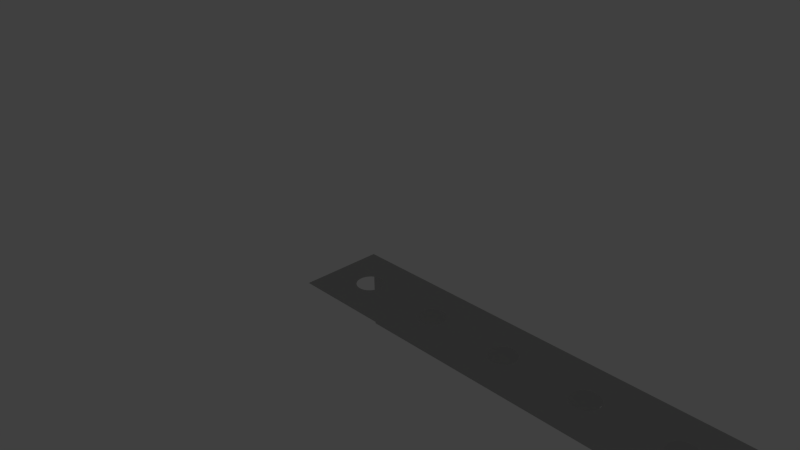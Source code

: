 # Source: beam.type_angle__.h_.02__.l_.16__.w_.02__.thick_.003__bore.d_.0063.blend  (saved by Blender 2.74.0; exported with 4.5.12 LTS)
import bpy
from mathutils import Matrix  # noqa: F401  (used for matrix-valued properties, if any)

bpy.ops.wm.read_factory_settings(use_empty=True)
scene = bpy.context.scene
scene.name = 'Scene'

# ---- collections
col_collection_1 = bpy.data.collections.new('Collection 1'); scene.collection.children.link(col_collection_1)
col_collection_11 = bpy.data.collections.new('Collection 11'); scene.collection.children.link(col_collection_11)

# ---- materials (node trees are filled in below, after node groups)
mat_rubber = bpy.data.materials.new('rubber')
mat_rubber.alpha_threshold = 0.0
mat_rubber.diffuse_color = (0.04667, 0.04519, 0.04667, 1.0)
mat_rubber.roughness = 0.5
mat_rubber.line_color = (0.0, 0.0, 0.0, 1.0)
mat_silver_000 = bpy.data.materials.new('Silver.000')
mat_silver_000.alpha_threshold = 0.0
mat_silver_000.diffuse_color = (0.3113, 0.3931, 0.28, 1.0)
mat_silver_000.roughness = 0.5
mat_silver_000.line_color = (0.0, 0.0, 0.0, 1.0)

# ---- material node trees
mat_rubber.use_nodes = True; mat_rubber.node_tree.nodes.clear()
_N = mat_rubber.node_tree.nodes; _L = mat_rubber.node_tree.links
n0 = _N.new('ShaderNodeBsdfTranslucent'); n0.name = 'Translucent BSDF'; n0.location = (-178, 226)
n0.width = 150
n1 = _N.new('ShaderNodeBsdfDiffuse'); n1.name = 'Diffuse BSDF'; n1.location = (-187, 341)
n2 = _N.new('ShaderNodeRGB'); n2.name = 'RGB'; n2.location = (-552, 376)
n2.outputs[0].default_value = (0.08186, 0.08019, 0.08354, 1.0)
n3 = _N.new('ShaderNodeOutputMaterial'); n3.name = 'Material Output'; n3.location = (300, 300)
n3.width = 120
n4 = _N.new('ShaderNodeAddShader'); n4.name = 'Add Shader'; n4.location = (43, 316)
n4.width = 150
n5 = _N.new('ShaderNodeMix'); n5.name = 'Mix'; n5.location = (-355, 255)
n5.width = 100
n5.data_type = 'RGBA'
n5.inputs[0].default_value = 0.2
n5.inputs[7].default_value = (1.0, 1.0, 1.0, 1.0)
_L.new(n1.outputs[0], n4.inputs[0])
_L.new(n0.outputs[0], n4.inputs[1])
_L.new(n2.outputs[0], n1.inputs[0])
_L.new(n2.outputs[0], n5.inputs[6])
_L.new(n4.outputs[0], n3.inputs[0])
_L.new(n5.outputs[2], n0.inputs[0])
n3.is_active_output = True
mat_silver_000.use_nodes = True; mat_silver_000.node_tree.nodes.clear()
_N = mat_silver_000.node_tree.nodes; _L = mat_silver_000.node_tree.links
n0 = _N.new('ShaderNodeBsdfDiffuse'); n0.name = 'Diffuse BSDF'; n0.location = (-100, 300)
n0.inputs[0].default_value = (0.5596, 0.5596, 0.5596, 1.0)
n1 = _N.new('ShaderNodeBsdfAnisotropic'); n1.name = 'Glossy BSDF'; n1.location = (-95, 193)
n1.distribution = 'BECKMANN'
n1.inputs[0].default_value = (0.4869, 0.4869, 0.4869, 1.0)
n1.inputs[1].default_value = 0.4472
n2 = _N.new('ShaderNodeMixShader'); n2.name = 'Mix Shader'; n2.location = (100, 300)
n2.width = 150
n2.inputs[0].default_value = 0.9
n3 = _N.new('ShaderNodeOutputMaterial'); n3.name = 'Material Output'; n3.location = (457, 312)
n3.width = 120
n4 = _N.new('ShaderNodeBsdfSheen'); n4.name = 'Velvet BSDF'; n4.location = (61, 404)
n4.width = 150
n4.distribution = 'ASHIKHMIN'
n4.inputs[0].default_value = (0.7725, 0.8, 0.7246, 1.0)
n4.inputs[1].default_value = 1.0
n5 = _N.new('ShaderNodeMixShader'); n5.name = 'Mix Shader.001'; n5.location = (274, 363)
n5.width = 150
n5.inputs[0].default_value = 0.9
_L.new(n2.outputs[0], n5.inputs[2])
_L.new(n0.outputs[0], n2.inputs[1])
_L.new(n1.outputs[0], n2.inputs[2])
_L.new(n5.outputs[0], n3.inputs[0])
_L.new(n4.outputs[0], n5.inputs[1])
n3.is_active_output = True

# ---- world
world_world = bpy.data.worlds.new('World'); scene.world = world_world
world_world.color = (0.05088, 0.05088, 0.05088)
world_world.use_sun_shadow = False
world_world.sun_shadow_jitter_overblur = 0.0
world_world.cycles.sampling_method = 'MANUAL'
world_world.cycles.sample_map_resolution = 256

# ---- cameras
cam_camera = bpy.data.cameras.new('Camera')
cam_camera.clip_end = 1e+05
cam_camera.lens = 35.0
cam_camera.sensor_width = 32.0
cam_camera.sensor_height = 18.0
cam_camera.ortho_scale = 7.314
cam_camera.dof.focus_distance = 0.0

# ---- lights
light_lamp = bpy.data.lights.new('Lamp', 'POINT')
light_lamp.transmission_factor = 0.0
light_lamp.cutoff_distance = 30.0
light_lamp.energy = 100.0
light_lamp.shadow_buffer_clip_start = 1.001
light_lamp.shadow_soft_size = 0.1
light_lamp.shadow_maximum_resolution = 0.006
light_lamp.use_absolute_resolution = True
light_lamp.cycles.use_multiple_importance_sampling = False

# ---- meshes
me_cube_003 = bpy.data.meshes.new('Cube.003')
me_cube_003.from_pydata([(-6.527e-05, 10.0, 3.15), (6.527e-05, -10.0, 3.15), (0.6145, 10.0, 3.089), (0.6146, -10.0, 3.089), (1.205, 10.0, 2.91), (1.206, -10.0, 2.91), (1.75, 10.0, 2.619), (1.75, -10.0, 2.619), (2.227, 10.0, 2.227), (2.227, -10.0, 2.227), (2.619, 10.0, 1.75), (2.619, -10.0, 1.75), (2.91, 10.0, 1.205), (2.91, -10.0, 1.205), (3.089, 10.0, 0.6145), (3.09, -10.0, 0.6145), (3.15, 10.0, 6.951e-07), (3.15, -10.0, -2.573e-06), (3.089, 10.0, -0.6145), (3.09, -10.0, -0.6145), (2.91, 10.0, -1.205), (2.91, -10.0, -1.205), (2.619, 10.0, -1.75), (2.619, -10.0, -1.75), (2.227, 10.0, -2.227), (2.227, -10.0, -2.227), (1.75, 10.0, -2.619), (1.75, -10.0, -2.619), (1.205, 10.0, -2.91), (1.206, -10.0, -2.91), (0.6145, 10.0, -3.089), (0.6146, -10.0, -3.089), (-6.63e-05, 10.0, -3.15), (6.424e-05, -10.0, -3.15), (-0.6146, 10.0, -3.089), (-0.6145, -10.0, -3.089), (-1.206, 10.0, -2.91), (-1.205, -10.0, -2.91), (-1.75, 10.0, -2.619), (-1.75, -10.0, -2.619), (-2.227, 10.0, -2.227), (-2.227, -10.0, -2.227), (-2.619, 10.0, -1.75), (-2.619, -10.0, -1.75), (-2.91, 10.0, -1.205), (-2.91, -10.0, -1.205), (-3.09, 10.0, -0.6145), (-3.089, -10.0, -0.6145), (-3.15, 10.0, 6.951e-07), (-3.15, -10.0, -2.573e-06), (-3.09, 10.0, 0.6145), (-3.089, -10.0, 0.6145), (-2.91, 10.0, 1.205), (-2.91, -10.0, 1.205), (-2.619, 10.0, 1.75), (-2.619, -10.0, 1.75), (-2.227, 10.0, 2.227), (-2.227, -10.0, 2.227), (-1.75, 10.0, 2.619), (-1.75, -10.0, 2.619), (-1.206, 10.0, 2.91), (-1.205, -10.0, 2.91), (-0.6146, 10.0, 3.089), (-0.6145, -10.0, 3.089)], [], [(0, 1, 3, 2), (2, 3, 5, 4), (4, 5, 7, 6), (6, 7, 9, 8), (8, 9, 11, 10), (10, 11, 13, 12), (12, 13, 15, 14), (14, 15, 17, 16), (16, 17, 19, 18), (18, 19, 21, 20), (20, 21, 23, 22), (22, 23, 25, 24), (24, 25, 27, 26), (26, 27, 29, 28), (28, 29, 31, 30), (30, 31, 33, 32), (32, 33, 35, 34), (34, 35, 37, 36), (36, 37, 39, 38), (38, 39, 41, 40), (40, 41, 43, 42), (42, 43, 45, 44), (44, 45, 47, 46), (46, 47, 49, 48), (48, 49, 51, 50), (50, 51, 53, 52), (52, 53, 55, 54), (54, 55, 57, 56), (56, 57, 59, 58), (58, 59, 61, 60), (3, 1, 63, 61, 59, 57, 55, 53, 51, 49, 47, 45, 43, 41, 39, 37, 35, 33, 31, 29, 27, 25, 23, 21, 19, 17, 15, 13, 11, 9, 7, 5), (62, 63, 1, 0), (60, 61, 63, 62), (0, 2, 4, 6, 8, 10, 12, 14, 16, 18, 20, 22, 24, 26, 28, 30, 32, 34, 36, 38, 40, 42, 44, 46, 48, 50, 52, 54, 56, 58, 60, 62)])
me_cube_003.materials.append(mat_rubber)
me_cube_003.use_remesh_preserve_volume = False
me_cube_003.use_remesh_preserve_attributes = False
me_cube_003.use_mirror_vertex_groups = False
me_cube_003.update()
me_winkel_020_020_160 = bpy.data.meshes.new('Winkel_020_020_160')
me_winkel_020_020_160.from_pydata([(0.0, -20.0, 0.0), (160.0, -20.0, 0.0), (2.842e-14, -1.776e-15, 20.0), (2.842e-14, -1.776e-15, 1.776e-15), (160.0, -1.776e-15, 1.776e-15), (160.0, 8.742e-07, 20.0)], [], [(3, 2, 5, 4), (3, 4, 1, 0)])
me_winkel_020_020_160.materials.append(mat_silver_000)
me_winkel_020_020_160.use_remesh_preserve_volume = False
me_winkel_020_020_160.use_remesh_preserve_attributes = False
me_winkel_020_020_160.use_mirror_vertex_groups = False
me_winkel_020_020_160.update()

# ---- objects
ob_hole_for_tapping_m4_001 = bpy.data.objects.new('Hole_for_tapping_M4.001', me_cube_003)
ob_hole_for_tapping_m4 = bpy.data.objects.new('Hole_for_tapping_M4', me_cube_003)
ob_winkel_020_020_160 = bpy.data.objects.new('Winkel_020_020_160', me_winkel_020_020_160)
ob_lamp = bpy.data.objects.new('Lamp', light_lamp)
ob_camera = bpy.data.objects.new('Camera', cam_camera)

# ---- transforms, parenting, visibility, modifiers, constraints
ob_hole_for_tapping_m4_001.location = (10.0, 4.371e-07, -10.0)
ob_hole_for_tapping_m4_001.rotation_euler = (0.0, -0.0, 6.283)
ob_hole_for_tapping_m4_001.visible_camera = False
ob_hole_for_tapping_m4_001.visible_diffuse = False
ob_hole_for_tapping_m4_001.visible_glossy = False
ob_hole_for_tapping_m4_001.visible_transmission = False
ob_hole_for_tapping_m4_001.visible_shadow = False
ob_hole_for_tapping_m4_001.display_type = 'WIRE'
ob_hole_for_tapping_m4_001.show_wire = True
ob_hole_for_tapping_m4_001.show_in_front = True
ob_hole_for_tapping_m4_001.lineart.crease_threshold = 0.0
_m = ob_hole_for_tapping_m4_001.modifiers.new('Array', 'ARRAY')
_m.fit_type = 'FIT_LENGTH'
_m.count = 3
_m.fit_length = 640.0
_m.use_constant_offset = True
_m.constant_offset_displace = (20.0, 0.0, 0.0)
_m.use_relative_offset = False
ob_hole_for_tapping_m4.location = (10.0, -10.0, 0.0)
ob_hole_for_tapping_m4.rotation_euler = (1.571, -3.036e-06, 6.283)
ob_hole_for_tapping_m4.visible_camera = False
ob_hole_for_tapping_m4.visible_diffuse = False
ob_hole_for_tapping_m4.visible_glossy = False
ob_hole_for_tapping_m4.visible_transmission = False
ob_hole_for_tapping_m4.visible_shadow = False
ob_hole_for_tapping_m4.display_type = 'WIRE'
ob_hole_for_tapping_m4.show_wire = True
ob_hole_for_tapping_m4.show_in_front = True
ob_hole_for_tapping_m4.lineart.crease_threshold = 0.0
_m = ob_hole_for_tapping_m4.modifiers.new('Array', 'ARRAY')
_m.fit_type = 'FIT_LENGTH'
_m.count = 3
_m.fit_length = 640.0
_m.use_constant_offset = True
_m.constant_offset_displace = (20.0, 0.0, 0.0)
_m.use_relative_offset = False
ob_winkel_020_020_160.location = (0.0, 0.0, 0.0)
ob_winkel_020_020_160.rotation_euler = (1.571, -0.0, 0.0)
ob_winkel_020_020_160.lineart.crease_threshold = 0.0
_m = ob_winkel_020_020_160.modifiers.new('Solidify', 'SOLIDIFY')
_m.show_render = False
_m.thickness = 3.0
_m.use_even_offset = True
_m.nonmanifold_thickness_mode = 'FIXED'
_m.nonmanifold_merge_threshold = 0.0003
_m = ob_winkel_020_020_160.modifiers.new('Boolean', 'BOOLEAN')
_m.object = ob_hole_for_tapping_m4_001
_m.solver = 'FAST'
_m = ob_winkel_020_020_160.modifiers.new('Boolean.001', 'BOOLEAN')
_m.object = ob_hole_for_tapping_m4
_m.solver = 'FAST'
ob_lamp.location = (77.45, 19.1, 112.2)
ob_lamp.rotation_euler = (0.6503, 0.05522, 1.866)
ob_lamp.scale = (19.0, 19.0, 19.0)
ob_lamp.lock_rotations_4d = False
ob_lamp.empty_display_type = 'ARROWS'
ob_lamp.color = (0.0, 0.0, 0.0, 0.0)
ob_lamp.lineart.crease_threshold = 0.0
ob_camera.location = (142.1, -123.6, 101.5)
ob_camera.rotation_euler = (1.109, 0.01082, 0.8149)
ob_camera.scale = (19.0, 19.0, 19.0)
ob_camera.lock_rotations_4d = False
ob_camera.empty_display_type = 'ARROWS'
ob_camera.color = (0.0, 0.0, 0.0, 0.0)
ob_camera.display_type = 'WIRE'
ob_camera.lineart.crease_threshold = 0.0

# ---- collection membership
col_collection_1.objects.link(ob_hole_for_tapping_m4_001)
col_collection_1.objects.link(ob_hole_for_tapping_m4)
col_collection_1.objects.link(ob_winkel_020_020_160)
col_collection_11.objects.link(ob_lamp)
col_collection_11.objects.link(ob_camera)

# ---- scene / render settings (as saved in the file)
scene.camera = ob_camera
scene.frame_start = 1; scene.frame_end = 250; scene.frame_set(1)
scene.render.engine = 'CYCLES'
scene.render.resolution_percentage = 50
scene.render.dither_intensity = 0.0
scene.cycles.use_denoising = False
scene.cycles.samples = 10
scene.cycles.sampling_pattern = 'TABULATED_SOBOL'
scene.cycles.light_sampling_threshold = 0.0
scene.cycles.use_adaptive_sampling = False
scene.cycles.use_light_tree = False
scene.cycles.blur_glossy = 0.0
scene.cycles.pixel_filter_type = 'GAUSSIAN'
scene.cycles.sample_clamp_indirect = 0.0
scene.view_settings.view_transform = 'Standard'
bpy.context.view_layer.update()
